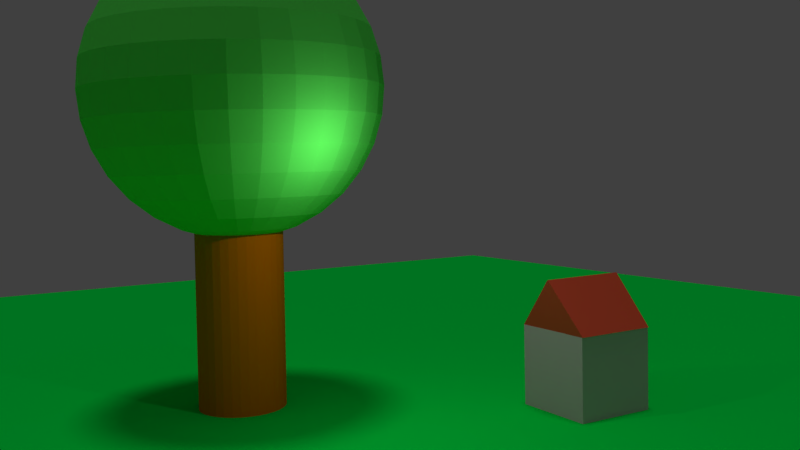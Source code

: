 # Source: blenderassignment.blend  (saved by Blender 2.78.0; exported with 4.5.12 LTS)
import bpy
from mathutils import Matrix  # noqa: F401  (used for matrix-valued properties, if any)

bpy.ops.wm.read_factory_settings(use_empty=True)
scene = bpy.context.scene
scene.name = 'Scene'

# ---- collections
col_collection_1 = bpy.data.collections.new('Collection 1'); scene.collection.children.link(col_collection_1)

# ---- materials (node trees are filled in below, after node groups)
mat_material_006 = bpy.data.materials.new('Material.006')
mat_material_006.alpha_threshold = 0.0
mat_material_006.use_transparent_shadow = False
mat_material_006.diffuse_color = (0.8, 0.09301, 0.04428, 1.0)
mat_material_006.roughness = 0.5
mat_material_005 = bpy.data.materials.new('Material.005')
mat_material_005.alpha_threshold = 0.0
mat_material_005.use_transparent_shadow = False
mat_material_005.diffuse_color = (0.8, 0.5128, 0.706, 1.0)
mat_material_005.roughness = 0.5
mat_material_003 = bpy.data.materials.new('Material.003')
mat_material_003.alpha_threshold = 0.0
mat_material_003.use_transparent_shadow = False
mat_material_003.diffuse_color = (0.11, 0.8, 0.1033, 1.0)
mat_material_003.roughness = 0.5
mat_material_001 = bpy.data.materials.new('Material.001')
mat_material_001.alpha_threshold = 0.0
mat_material_001.use_transparent_shadow = False
mat_material_001.preview_render_type = 'CUBE'
mat_material_001.diffuse_color = (0.8, 0.1764, 0.0, 1.0)
mat_material_001.roughness = 0.5
mat_material_004 = bpy.data.materials.new('Material.004')
mat_material_004.alpha_threshold = 0.0
mat_material_004.use_transparent_shadow = False
mat_material_004.diffuse_color = (0.0005509, 0.8, 0.06795, 1.0)
mat_material_004.roughness = 0.5

# ---- material node trees

# ---- world
world_world = bpy.data.worlds.new('World'); scene.world = world_world
world_world.color = (0.05088, 0.05088, 0.05088)
world_world.use_sun_shadow = False
world_world.sun_shadow_jitter_overblur = 0.0
world_world.cycles.sampling_method = 'MANUAL'

# ---- cameras
cam_camera_001 = bpy.data.cameras.new('Camera.001')
cam_camera_001.clip_end = 100.0
cam_camera_001.lens = 35.0
cam_camera_001.sensor_width = 32.0
cam_camera_001.sensor_height = 18.0
cam_camera_001.display_size = 2.0
cam_camera_001.dof.focus_distance = 0.0
cam_camera_001.dof.aperture_fstop = 128.0
cam_camera_001.dof.aperture_blades = 6

# ---- lights
light_sun = bpy.data.lights.new('Sun', 'SUN')
light_sun.transmission_factor = 0.0
light_sun.angle = 0.1993
light_sun.energy = 0.5
light_sun.shadow_buffer_clip_start = 0.5
light_sun.shadow_soft_size = 0.1
light_sun.shadow_cascade_max_distance = 1000.0
light_lamp = bpy.data.lights.new('Lamp', 'POINT')
light_lamp.transmission_factor = 0.0
light_lamp.cutoff_distance = 30.0
light_lamp.energy = 100.0
light_lamp.shadow_buffer_clip_start = 1.001
light_lamp.shadow_soft_size = 0.1
light_lamp.shadow_maximum_resolution = 0.006
light_lamp.use_absolute_resolution = True

# ---- meshes
me_cube_002 = bpy.data.meshes.new('Cube.002')
me_cube_002.from_pydata([(-0.9892, -0.894, -1.0), (-0.03265, -1.0, 0.1086), (-0.9892, 0.9755, -1.0), (-0.03265, 1.0, 0.1086), (0.9434, -0.9078, -1.0), (-0.02139, -1.0, 0.1086), (0.9434, 0.9884, -1.0), (-0.02139, 1.0, 0.1086)], [], [(0, 1, 3, 2), (2, 3, 7, 6), (6, 7, 5, 4), (4, 5, 1, 0), (2, 6, 4, 0), (7, 3, 1, 5)])
me_cube_002.materials.append(mat_material_006)
me_cube_002.use_remesh_preserve_volume = False
me_cube_002.use_remesh_preserve_attributes = False
me_cube_002.use_mirror_vertex_groups = False
me_cube_002.update()
me_cube_001 = bpy.data.meshes.new('Cube.001')
me_cube_001.from_pydata([(-1.0, -1.0, -1.0), (-1.0, -1.0, 1.0), (-1.0, 1.0, -1.0), (-1.0, 1.0, 1.0), (1.0, -1.0, -1.0), (1.0, -1.0, 1.0), (1.0, 1.0, -1.0), (1.0, 1.0, 1.0)], [], [(0, 1, 3, 2), (2, 3, 7, 6), (6, 7, 5, 4), (4, 5, 1, 0), (2, 6, 4, 0), (7, 3, 1, 5)])
me_cube_001.materials.append(mat_material_005)
me_cube_001.use_remesh_preserve_volume = False
me_cube_001.use_remesh_preserve_attributes = False
me_cube_001.use_mirror_vertex_groups = False
me_cube_001.update()
me_sphere = bpy.data.meshes.new('Sphere')
me_sphere.from_pydata([(0.03806, 0.1913, 1.093), (0.07466, 0.3753, 1.036), (0.1084, 0.5449, 0.9439), (0.1379, 0.6935, 0.8196), (0.1622, 0.8155, 0.668), (0.1802, 0.9061, 0.4952), (0.1913, 0.9619, 0.3076), (0.1951, 0.9808, 0.1125), (0.1913, 0.9619, -0.08262), (0.1802, 0.9061, -0.2702), (0.1622, 0.8155, -0.4431), (0.1379, 0.6935, -0.5946), (0.1084, 0.5449, -0.719), (0.07466, 0.3753, -0.8114), (0.03806, 0.1913, -0.8683), (0.07466, 0.1802, 1.093), (0.1464, 0.3536, 1.036), (0.2126, 0.5133, 0.9439), (0.2706, 0.6533, 0.8196), (0.3182, 0.7682, 0.668), (0.3536, 0.8536, 0.4952), (0.3753, 0.9061, 0.3076), (0.3827, 0.9239, 0.1125), (0.3753, 0.9061, -0.08262), (0.3536, 0.8536, -0.2702), (0.3182, 0.7682, -0.4431), (0.2706, 0.6533, -0.5946), (0.2126, 0.5133, -0.719), (0.1464, 0.3536, -0.8114), (0.07466, 0.1802, -0.8683), (0.1084, 0.1622, 1.093), (0.2126, 0.3182, 1.036), (0.3087, 0.4619, 0.9439), (0.3928, 0.5879, 0.8196), (0.4619, 0.6913, 0.668), (0.5133, 0.7682, 0.4952), (0.5449, 0.8155, 0.3076), (0.5556, 0.8315, 0.1125), (0.5449, 0.8155, -0.08262), (0.5133, 0.7682, -0.2702), (0.4619, 0.6913, -0.4431), (0.3928, 0.5879, -0.5946), (0.3087, 0.4619, -0.719), (0.2126, 0.3182, -0.8114), (0.1084, 0.1622, -0.8683), (0.1379, 0.1379, 1.093), (0.2706, 0.2706, 1.036), (0.3928, 0.3928, 0.9439), (0.5, 0.5, 0.8196), (0.5879, 0.5879, 0.668), (0.6533, 0.6533, 0.4952), (0.6935, 0.6935, 0.3076), (0.7071, 0.7071, 0.1125), (0.6935, 0.6935, -0.08262), (0.6533, 0.6533, -0.2702), (0.5879, 0.5879, -0.4431), (0.5, 0.5, -0.5946), (0.3928, 0.3928, -0.719), (0.2706, 0.2706, -0.8114), (0.1379, 0.1379, -0.8683), (0.1622, 0.1084, 1.093), (0.3182, 0.2126, 1.036), (0.4619, 0.3087, 0.9439), (0.5879, 0.3928, 0.8196), (0.6913, 0.4619, 0.668), (0.7682, 0.5133, 0.4952), (0.8155, 0.5449, 0.3076), (0.8315, 0.5556, 0.1125), (0.8155, 0.5449, -0.08262), (0.7682, 0.5133, -0.2702), (0.6913, 0.4619, -0.4431), (0.5879, 0.3928, -0.5946), (0.4619, 0.3087, -0.719), (0.3182, 0.2126, -0.8114), (0.1622, 0.1084, -0.8683), (0.0, -3.258e-07, -0.8875), (0.1802, 0.07466, 1.093), (0.3536, 0.1464, 1.036), (0.5133, 0.2126, 0.9439), (0.6533, 0.2706, 0.8196), (0.7682, 0.3182, 0.668), (0.8536, 0.3536, 0.4952), (0.9061, 0.3753, 0.3076), (0.9239, 0.3827, 0.1125), (0.9061, 0.3753, -0.08262), (0.8536, 0.3536, -0.2702), (0.7682, 0.3182, -0.4431), (0.6533, 0.2706, -0.5946), (0.5133, 0.2126, -0.719), (0.3536, 0.1464, -0.8114), (0.1802, 0.07466, -0.8683), (0.1913, 0.03806, 1.093), (0.3753, 0.07466, 1.036), (0.5449, 0.1084, 0.9439), (0.6935, 0.1379, 0.8196), (0.8155, 0.1622, 0.668), (0.9061, 0.1802, 0.4952), (0.9619, 0.1913, 0.3076), (0.9808, 0.1951, 0.1125), (0.9619, 0.1913, -0.08262), (0.9061, 0.1802, -0.2702), (0.8155, 0.1622, -0.4431), (0.6935, 0.1379, -0.5946), (0.5449, 0.1084, -0.719), (0.3753, 0.07466, -0.8114), (0.1913, 0.03806, -0.8683), (0.1951, -3.266e-07, 1.093), (0.3827, -3.192e-07, 1.036), (0.5556, -3.117e-07, 0.9439), (0.7071, -3.192e-07, 0.8196), (0.8315, -3.341e-07, 0.668), (0.9239, -2.745e-07, 0.4952), (0.9808, -3.937e-07, 0.3076), (1.0, -3.788e-07, 0.1125), (0.9808, -3.937e-07, -0.08262), (0.9239, -2.298e-07, -0.2702), (0.8315, -3.341e-07, -0.4431), (0.7071, -3.192e-07, -0.5946), (0.5556, -3.415e-07, -0.719), (0.3827, -3.043e-07, -0.8114), (0.1951, -3.08e-07, -0.8683), (0.1913, -0.03806, 1.093), (0.3753, -0.07466, 1.036), (0.5449, -0.1084, 0.9439), (0.6935, -0.138, 0.8196), (0.8155, -0.1622, 0.668), (0.9061, -0.1802, 0.4952), (0.9619, -0.1913, 0.3076), (0.9808, -0.1951, 0.1125), (0.9619, -0.1913, -0.08262), (0.9061, -0.1802, -0.2702), (0.8155, -0.1622, -0.4431), (0.6935, -0.138, -0.5946), (0.5449, -0.1084, -0.719), (0.3753, -0.07466, -0.8114), (0.1913, -0.03806, -0.8683), (0.1802, -0.07466, 1.093), (0.3536, -0.1464, 1.036), (0.5133, -0.2126, 0.9439), (0.6533, -0.2706, 0.8196), (0.7682, -0.3182, 0.668), (0.8536, -0.3536, 0.4952), (0.9061, -0.3753, 0.3076), (0.9239, -0.3827, 0.1125), (0.9061, -0.3753, -0.08262), (0.8536, -0.3536, -0.2702), (0.7682, -0.3182, -0.4431), (0.6533, -0.2706, -0.5946), (0.5133, -0.2126, -0.719), (0.3536, -0.1464, -0.8114), (0.1802, -0.07466, -0.8683), (0.1622, -0.1084, 1.093), (0.3182, -0.2126, 1.036), (0.4619, -0.3087, 0.9439), (0.5879, -0.3928, 0.8196), (0.6913, -0.4619, 0.668), (0.7682, -0.5133, 0.4952), (0.8155, -0.5449, 0.3076), (0.8315, -0.5556, 0.1125), (0.8155, -0.5449, -0.08262), (0.7682, -0.5133, -0.2702), (0.6913, -0.4619, -0.4431), (0.5879, -0.3928, -0.5946), (0.4619, -0.3087, -0.719), (0.3182, -0.2126, -0.8114), (0.1622, -0.1084, -0.8683), (0.1379, -0.138, 1.093), (0.2706, -0.2706, 1.036), (0.3928, -0.3928, 0.9439), (0.5, -0.5, 0.8196), (0.5879, -0.5879, 0.668), (0.6533, -0.6533, 0.4952), (0.6935, -0.6935, 0.3076), (0.7071, -0.7071, 0.1125), (0.6935, -0.6935, -0.08262), (0.6533, -0.6533, -0.2702), (0.5879, -0.5879, -0.4431), (0.5, -0.5, -0.5946), (0.3928, -0.3928, -0.719), (0.2706, -0.2706, -0.8114), (0.1379, -0.138, -0.8683), (0.1084, -0.1622, 1.093), (0.2126, -0.3182, 1.036), (0.3087, -0.4619, 0.9439), (0.3928, -0.5879, 0.8196), (0.4619, -0.6913, 0.668), (0.5133, -0.7682, 0.4952), (0.5449, -0.8155, 0.3076), (0.5556, -0.8315, 0.1125), (0.5449, -0.8155, -0.08262), (0.5133, -0.7682, -0.2702), (0.4619, -0.6913, -0.4431), (0.3928, -0.5879, -0.5946), (0.3087, -0.4619, -0.719), (0.2126, -0.3182, -0.8114), (0.1084, -0.1622, -0.8683), (0.07466, -0.1802, 1.093), (0.1423, -0.3328, 1.036), (0.2126, -0.5133, 0.9439), (0.2706, -0.6533, 0.8196), (0.3182, -0.7682, 0.668), (0.3536, -0.8536, 0.4952), (0.3753, -0.9061, 0.3076), (0.3827, -0.9239, 0.1125), (0.3753, -0.9061, -0.08262), (0.3536, -0.8536, -0.2702), (0.3182, -0.7682, -0.4431), (0.2706, -0.6533, -0.5946), (0.2126, -0.5133, -0.719), (0.1464, -0.3536, -0.8114), (0.07466, -0.1802, -0.8683), (0.03806, -0.1913, 1.093), (0.07466, -0.3753, 1.036), (0.1084, -0.5449, 0.9439), (0.1379, -0.6935, 0.8196), (0.1622, -0.8155, 0.668), (0.1802, -0.9061, 0.4952), (0.1913, -0.9619, 0.3076), (0.1951, -0.9808, 0.1125), (0.1913, -0.9619, -0.08262), (0.1802, -0.9061, -0.2702), (0.1622, -0.8155, -0.4431), (0.1379, -0.6935, -0.5946), (0.1084, -0.5449, -0.719), (0.07466, -0.3753, -0.8114), (0.03806, -0.1913, -0.8683), (-7.212e-09, -0.1951, 1.093), (4.122e-08, -0.3827, 1.036), (2.632e-08, -0.5556, 0.9439), (-2.584e-08, -0.7071, 0.8196), (-8.544e-08, -0.8315, 0.668), (6.357e-08, -0.9239, 0.4952), (-8.544e-08, -0.9808, 0.3076), (-1.003e-07, -1.0, 0.1125), (-8.544e-08, -0.9808, -0.08262), (6.357e-08, -0.9239, -0.2702), (-8.544e-08, -0.8315, -0.4431), (-2.584e-08, -0.7071, -0.5946), (-1.094e-08, -0.5556, -0.719), (3.964e-09, -0.3827, -0.8114), (3.964e-09, -0.1951, -0.8683), (-0.03806, -0.1913, 1.093), (-0.07466, -0.3753, 1.036), (-0.1084, -0.5449, 0.9439), (-0.1379, -0.6935, 0.8196), (-0.1622, -0.8155, 0.668), (-0.1802, -0.9061, 0.4952), (-0.1913, -0.9619, 0.3076), (-0.1951, -0.9808, 0.1125), (-0.1913, -0.9619, -0.08262), (-0.1802, -0.9061, -0.2702), (-0.1622, -0.8155, -0.4431), (-0.1379, -0.6935, -0.5946), (-0.1084, -0.5449, -0.719), (-0.07466, -0.3753, -0.8114), (-0.03806, -0.1913, -0.8683), (-0.07466, -0.1802, 1.093), (-0.1464, -0.3536, 1.036), (-0.2126, -0.5133, 0.9439), (-0.2706, -0.6533, 0.8196), (-0.3182, -0.7682, 0.668), (-0.3536, -0.8536, 0.4952), (-0.3753, -0.9061, 0.3076), (-0.3827, -0.9239, 0.1125), (-0.3753, -0.9061, -0.08262), (-0.3536, -0.8536, -0.2702), (-0.3182, -0.7682, -0.4431), (-0.2706, -0.6533, -0.5946), (-0.2126, -0.5133, -0.719), (-0.1464, -0.3536, -0.8114), (-0.07466, -0.1802, -0.8683), (-1.81e-07, -5.968e-07, 1.112), (-0.1084, -0.1622, 1.093), (-0.2126, -0.3182, 1.036), (-0.3087, -0.4619, 0.9439), (-0.3928, -0.5879, 0.8196), (-0.4619, -0.6913, 0.668), (-0.5133, -0.7682, 0.4952), (-0.5449, -0.8155, 0.3076), (-0.5556, -0.8315, 0.1125), (-0.5449, -0.8155, -0.08262), (-0.5133, -0.7682, -0.2702), (-0.4619, -0.6913, -0.4431), (-0.3928, -0.5879, -0.5946), (-0.3087, -0.4619, -0.719), (-0.2126, -0.3182, -0.8114), (-0.1084, -0.1622, -0.8683), (-0.1379, -0.138, 1.093), (-0.2706, -0.2706, 1.036), (-0.3928, -0.3928, 0.9439), (-0.5, -0.5, 0.8196), (-0.5879, -0.5879, 0.668), (-0.6533, -0.6533, 0.4952), (-0.6935, -0.6935, 0.3076), (-0.7071, -0.7071, 0.1125), (-0.6935, -0.6935, -0.08262), (-0.6533, -0.6533, -0.2702), (-0.5879, -0.5879, -0.4431), (-0.5, -0.5, -0.5946), (-0.3928, -0.3928, -0.719), (-0.2706, -0.2706, -0.8114), (-0.1379, -0.1379, -0.8683), (-0.1622, -0.1084, 1.093), (-0.3182, -0.2126, 1.036), (-0.4619, -0.3087, 0.9439), (-0.5879, -0.3928, 0.8196), (-0.6913, -0.4619, 0.668), (-0.7682, -0.5133, 0.4952), (-0.8155, -0.5449, 0.3076), (-0.8315, -0.5556, 0.1125), (-0.8155, -0.5449, -0.08262), (-0.7682, -0.5133, -0.2702), (-0.6913, -0.4619, -0.4431), (-0.5879, -0.3928, -0.5946), (-0.4619, -0.3087, -0.719), (-0.3182, -0.2126, -0.8114), (-0.1622, -0.1084, -0.8683), (-0.1802, -0.07466, 1.093), (-0.3536, -0.1464, 1.036), (-0.5133, -0.2126, 0.9439), (-0.6533, -0.2706, 0.8196), (-0.7682, -0.3182, 0.668), (-0.8536, -0.3536, 0.4952), (-0.9061, -0.3753, 0.3076), (-0.9239, -0.3827, 0.1125), (-0.9061, -0.3753, -0.08262), (-0.8536, -0.3536, -0.2702), (-0.7682, -0.3182, -0.4431), (-0.6533, -0.2706, -0.5946), (-0.5133, -0.2126, -0.719), (-0.3536, -0.1464, -0.8114), (-0.1802, -0.07466, -0.8683), (-0.1913, -0.03806, 1.093), (-0.3753, -0.07466, 1.036), (-0.5449, -0.1084, 0.9439), (-0.6935, -0.1379, 0.8196), (-0.8155, -0.1622, 0.668), (-0.9061, -0.1802, 0.4952), (-0.9619, -0.1913, 0.3076), (-0.9808, -0.1951, 0.1125), (-0.9619, -0.1913, -0.08262), (-0.9061, -0.1802, -0.2702), (-0.8155, -0.1622, -0.4431), (-0.6935, -0.1379, -0.5946), (-0.5449, -0.1084, -0.719), (-0.3753, -0.07466, -0.8114), (-0.1913, -0.03806, -0.8683), (-0.1951, -3.117e-07, 1.093), (-0.3827, -2.819e-07, 1.036), (-0.5556, -2.819e-07, 0.9439), (-0.7071, -1.851e-07, 0.8196), (-0.8315, -1.404e-07, 0.668), (-0.9239, -3.192e-07, 0.4952), (-0.9808, -9.567e-08, 0.3076), (-1.0, -1.404e-07, 0.1125), (-0.9808, -9.567e-08, -0.08262), (-0.9239, -3.192e-07, -0.2702), (-0.8315, -1.404e-07, -0.4431), (-0.7071, -1.851e-07, -0.5946), (-0.5556, -2.596e-07, -0.719), (-0.3827, -2.521e-07, -0.8114), (-0.1951, -3.155e-07, -0.8683), (-0.1913, 0.03806, 1.093), (-0.3753, 0.07466, 1.036), (-0.5449, 0.1084, 0.9439), (-0.6935, 0.1379, 0.8196), (-0.8155, 0.1622, 0.668), (-0.9061, 0.1802, 0.4952), (-0.9619, 0.1913, 0.3076), (-0.9808, 0.1951, 0.1125), (-0.9619, 0.1913, -0.08262), (-0.9061, 0.1802, -0.2702), (-0.8155, 0.1622, -0.4431), (-0.6935, 0.1379, -0.5946), (-0.5449, 0.1084, -0.719), (-0.3753, 0.07466, -0.8114), (-0.1913, 0.03806, -0.8683), (-0.1802, 0.07466, 1.093), (-0.3536, 0.1464, 1.036), (-0.5133, 0.2126, 0.9439), (-0.6533, 0.2706, 0.8196), (-0.7682, 0.3182, 0.668), (-0.8536, 0.3536, 0.4952), (-0.9061, 0.3753, 0.3076), (-0.9239, 0.3827, 0.1125), (-0.9061, 0.3753, -0.08262), (-0.8536, 0.3536, -0.2702), (-0.7682, 0.3182, -0.4431), (-0.6533, 0.2706, -0.5946), (-0.5133, 0.2126, -0.719), (-0.3536, 0.1464, -0.8114), (-0.1802, 0.07466, -0.8683), (-0.1622, 0.1084, 1.093), (-0.3182, 0.2126, 1.036), (-0.4619, 0.3087, 0.9439), (-0.5879, 0.3928, 0.8196), (-0.6913, 0.4619, 0.668), (-0.7682, 0.5133, 0.4952), (-0.8155, 0.5449, 0.3076), (-0.8315, 0.5556, 0.1125), (-0.8155, 0.5449, -0.08262), (-0.7682, 0.5133, -0.2702), (-0.6913, 0.4619, -0.4431), (-0.5879, 0.3928, -0.5946), (-0.4619, 0.3087, -0.719), (-0.3182, 0.2126, -0.8114), (-0.1622, 0.1084, -0.8683), (-0.1379, 0.1379, 1.093), (-0.2706, 0.2706, 1.036), (-0.3928, 0.3928, 0.9439), (-0.5, 0.5, 0.8196), (-0.5879, 0.5879, 0.668), (-0.6533, 0.6533, 0.4952), (-0.6935, 0.6935, 0.3076), (-0.7071, 0.7071, 0.1125), (-0.6935, 0.6935, -0.08262), (-0.6533, 0.6533, -0.2702), (-0.5879, 0.5879, -0.4431), (-0.5, 0.5, -0.5946), (-0.3928, 0.3928, -0.719), (-0.2706, 0.2706, -0.8114), (-0.1379, 0.1379, -0.8683), (-0.1084, 0.1622, 1.093), (-0.2126, 0.3182, 1.036), (-0.3087, 0.4619, 0.9439), (-0.3928, 0.5879, 0.8196), (-0.4619, 0.6913, 0.668), (-0.5133, 0.7682, 0.4952), (-0.5449, 0.8155, 0.3076), (-0.5556, 0.8315, 0.1125), (-0.5449, 0.8155, -0.08262), (-0.5133, 0.7682, -0.2702), (-0.4619, 0.6913, -0.4431), (-0.3928, 0.5879, -0.5946), (-0.3087, 0.4619, -0.719), (-0.2126, 0.3182, -0.8114), (-0.1084, 0.1622, -0.8683), (-0.07466, 0.1802, 1.093), (-0.1464, 0.3536, 1.036), (-0.2126, 0.5133, 0.9439), (-0.2706, 0.6533, 0.8196), (-0.3182, 0.7682, 0.668), (-0.3536, 0.8536, 0.4952), (-0.3753, 0.9061, 0.3076), (-0.3827, 0.9239, 0.1125), (-0.3753, 0.9061, -0.08262), (-0.3536, 0.8536, -0.2702), (-0.3182, 0.7682, -0.4431), (-0.2706, 0.6533, -0.5946), (-0.2126, 0.5133, -0.719), (-0.1464, 0.3536, -0.8114), (-0.07466, 0.1802, -0.8683), (-0.03806, 0.1913, 1.093), (-0.07466, 0.3753, 1.036), (-0.1084, 0.5449, 0.9439), (-0.1379, 0.6935, 0.8196), (-0.1622, 0.8155, 0.668), (-0.1802, 0.9061, 0.4952), (-0.1913, 0.9619, 0.3076), (-0.1951, 0.9808, 0.1125), (-0.1913, 0.9619, -0.08262), (-0.1802, 0.9061, -0.2702), (-0.1622, 0.8155, -0.4431), (-0.1379, 0.6935, -0.5946), (-0.1084, 0.5449, -0.719), (-0.07466, 0.3753, -0.8114), (-0.03806, 0.1913, -0.8683), (3.749e-08, 0.1951, 1.093), (7.847e-08, 0.3827, 1.036), (1.083e-07, 0.5556, 0.9439), (1.53e-07, 0.7071, 0.8196), (2.722e-07, 0.8315, 0.668), (6.357e-08, 0.9239, 0.4952), (2.573e-07, 0.9808, 0.3076), (2.722e-07, 1.0, 0.1125), (2.573e-07, 0.9808, -0.08262), (6.357e-08, 0.9239, -0.2702), (2.722e-07, 0.8315, -0.4431), (1.53e-07, 0.7071, -0.5946), (1.232e-07, 0.5556, -0.719), (7.847e-08, 0.3827, -0.8114), (1.514e-08, 0.1951, -0.8683)], [], [(474, 473, 6, 7), (467, 271, 0), (75, 481, 14), (475, 474, 7, 8), (468, 467, 0, 1), (476, 475, 8, 9), (469, 468, 1, 2), (477, 476, 9, 10), (470, 469, 2, 3), (478, 477, 10, 11), (471, 470, 3, 4), (479, 478, 11, 12), (472, 471, 4, 5), (480, 479, 12, 13), (473, 472, 5, 6), (481, 480, 13, 14), (6, 5, 20, 21), (14, 13, 28, 29), (7, 6, 21, 22), (0, 271, 15), (75, 14, 29), (8, 7, 22, 23), (1, 0, 15, 16), (9, 8, 23, 24), (2, 1, 16, 17), (10, 9, 24, 25), (3, 2, 17, 18), (11, 10, 25, 26), (4, 3, 18, 19), (12, 11, 26, 27), (5, 4, 19, 20), (13, 12, 27, 28), (25, 24, 39, 40), (18, 17, 32, 33), (26, 25, 40, 41), (19, 18, 33, 34), (27, 26, 41, 42), (20, 19, 34, 35), (28, 27, 42, 43), (21, 20, 35, 36), (29, 28, 43, 44), (22, 21, 36, 37), (15, 271, 30), (75, 29, 44), (23, 22, 37, 38), (16, 15, 30, 31), (24, 23, 38, 39), (17, 16, 31, 32), (44, 43, 58, 59), (37, 36, 51, 52), (30, 271, 45), (75, 44, 59), (38, 37, 52, 53), (31, 30, 45, 46), (39, 38, 53, 54), (32, 31, 46, 47), (40, 39, 54, 55), (33, 32, 47, 48), (41, 40, 55, 56), (34, 33, 48, 49), (42, 41, 56, 57), (35, 34, 49, 50), (43, 42, 57, 58), (36, 35, 50, 51), (48, 47, 62, 63), (56, 55, 70, 71), (49, 48, 63, 64), (57, 56, 71, 72), (50, 49, 64, 65), (58, 57, 72, 73), (51, 50, 65, 66), (59, 58, 73, 74), (52, 51, 66, 67), (45, 271, 60), (75, 59, 74), (53, 52, 67, 68), (46, 45, 60, 61), (54, 53, 68, 69), (47, 46, 61, 62), (55, 54, 69, 70), (67, 66, 82, 83), (60, 271, 76), (75, 74, 90), (68, 67, 83, 84), (61, 60, 76, 77), (69, 68, 84, 85), (62, 61, 77, 78), (70, 69, 85, 86), (63, 62, 78, 79), (71, 70, 86, 87), (64, 63, 79, 80), (72, 71, 87, 88), (65, 64, 80, 81), (73, 72, 88, 89), (66, 65, 81, 82), (74, 73, 89, 90), (87, 86, 101, 102), (80, 79, 94, 95), (88, 87, 102, 103), (81, 80, 95, 96), (89, 88, 103, 104), (82, 81, 96, 97), (90, 89, 104, 105), (83, 82, 97, 98), (76, 271, 91), (75, 90, 105), (84, 83, 98, 99), (77, 76, 91, 92), (85, 84, 99, 100), (78, 77, 92, 93), (86, 85, 100, 101), (79, 78, 93, 94), (75, 105, 120), (99, 98, 113, 114), (92, 91, 106, 107), (100, 99, 114, 115), (93, 92, 107, 108), (101, 100, 115, 116), (94, 93, 108, 109), (102, 101, 116, 117), (95, 94, 109, 110), (103, 102, 117, 118), (96, 95, 110, 111), (104, 103, 118, 119), (97, 96, 111, 112), (105, 104, 119, 120), (98, 97, 112, 113), (91, 271, 106), (118, 117, 132, 133), (111, 110, 125, 126), (119, 118, 133, 134), (112, 111, 126, 127), (120, 119, 134, 135), (113, 112, 127, 128), (106, 271, 121), (75, 120, 135), (114, 113, 128, 129), (107, 106, 121, 122), (115, 114, 129, 130), (108, 107, 122, 123), (116, 115, 130, 131), (109, 108, 123, 124), (117, 116, 131, 132), (110, 109, 124, 125), (122, 121, 136, 137), (130, 129, 144, 145), (123, 122, 137, 138), (131, 130, 145, 146), (124, 123, 138, 139), (132, 131, 146, 147), (125, 124, 139, 140), (133, 132, 147, 148), (126, 125, 140, 141), (134, 133, 148, 149), (127, 126, 141, 142), (135, 134, 149, 150), (128, 127, 142, 143), (121, 271, 136), (75, 135, 150), (129, 128, 143, 144), (141, 140, 155, 156), (149, 148, 163, 164), (142, 141, 156, 157), (150, 149, 164, 165), (143, 142, 157, 158), (136, 271, 151), (75, 150, 165), (144, 143, 158, 159), (137, 136, 151, 152), (145, 144, 159, 160), (138, 137, 152, 153), (146, 145, 160, 161), (139, 138, 153, 154), (147, 146, 161, 162), (140, 139, 154, 155), (148, 147, 162, 163), (160, 159, 174, 175), (153, 152, 167, 168), (161, 160, 175, 176), (154, 153, 168, 169), (162, 161, 176, 177), (155, 154, 169, 170), (163, 162, 177, 178), (156, 155, 170, 171), (164, 163, 178, 179), (157, 156, 171, 172), (165, 164, 179, 180), (158, 157, 172, 173), (151, 271, 166), (75, 165, 180), (159, 158, 173, 174), (152, 151, 166, 167), (179, 178, 193, 194), (172, 171, 186, 187), (180, 179, 194, 195), (173, 172, 187, 188), (166, 271, 181), (75, 180, 195), (174, 173, 188, 189), (167, 166, 181, 182), (175, 174, 189, 190), (168, 167, 182, 183), (176, 175, 190, 191), (169, 168, 183, 184), (177, 176, 191, 192), (170, 169, 184, 185), (178, 177, 192, 193), (171, 170, 185, 186), (183, 182, 197, 198), (191, 190, 205, 206), (184, 183, 198, 199), (192, 191, 206, 207), (185, 184, 199, 200), (193, 192, 207, 208), (186, 185, 200, 201), (194, 193, 208, 209), (187, 186, 201, 202), (195, 194, 209, 210), (188, 187, 202, 203), (181, 271, 196), (75, 195, 210), (189, 188, 203, 204), (182, 181, 196, 197), (190, 189, 204, 205), (202, 201, 216, 217), (210, 209, 224, 225), (203, 202, 217, 218), (196, 271, 211), (75, 210, 225), (204, 203, 218, 219), (197, 196, 211, 212), (205, 204, 219, 220), (198, 197, 212, 213), (206, 205, 220, 221), (199, 198, 213, 214), (207, 206, 221, 222), (200, 199, 214, 215), (208, 207, 222, 223), (201, 200, 215, 216), (209, 208, 223, 224), (221, 220, 235, 236), (214, 213, 228, 229), (222, 221, 236, 237), (215, 214, 229, 230), (223, 222, 237, 238), (216, 215, 230, 231), (224, 223, 238, 239), (217, 216, 231, 232), (225, 224, 239, 240), (218, 217, 232, 233), (211, 271, 226), (75, 225, 240), (219, 218, 233, 234), (212, 211, 226, 227), (220, 219, 234, 235), (213, 212, 227, 228), (240, 239, 254, 255), (233, 232, 247, 248), (226, 271, 241), (75, 240, 255), (234, 233, 248, 249), (227, 226, 241, 242), (235, 234, 249, 250), (228, 227, 242, 243), (236, 235, 250, 251), (229, 228, 243, 244), (237, 236, 251, 252), (230, 229, 244, 245), (238, 237, 252, 253), (231, 230, 245, 246), (239, 238, 253, 254), (232, 231, 246, 247), (252, 251, 266, 267), (245, 244, 259, 260), (253, 252, 267, 268), (246, 245, 260, 261), (254, 253, 268, 269), (247, 246, 261, 262), (255, 254, 269, 270), (248, 247, 262, 263), (241, 271, 256), (75, 255, 270), (249, 248, 263, 264), (242, 241, 256, 257), (250, 249, 264, 265), (243, 242, 257, 258), (251, 250, 265, 266), (244, 243, 258, 259), (256, 271, 272), (75, 270, 286), (264, 263, 279, 280), (257, 256, 272, 273), (265, 264, 280, 281), (258, 257, 273, 274), (266, 265, 281, 282), (259, 258, 274, 275), (267, 266, 282, 283), (260, 259, 275, 276), (268, 267, 283, 284), (261, 260, 276, 277), (269, 268, 284, 285), (262, 261, 277, 278), (270, 269, 285, 286), (263, 262, 278, 279), (276, 275, 290, 291), (284, 283, 298, 299), (277, 276, 291, 292), (285, 284, 299, 300), (278, 277, 292, 293), (286, 285, 300, 301), (279, 278, 293, 294), (272, 271, 287), (75, 286, 301), (280, 279, 294, 295), (273, 272, 287, 288), (281, 280, 295, 296), (274, 273, 288, 289), (282, 281, 296, 297), (275, 274, 289, 290), (283, 282, 297, 298), (295, 294, 309, 310), (288, 287, 302, 303), (296, 295, 310, 311), (289, 288, 303, 304), (297, 296, 311, 312), (290, 289, 304, 305), (298, 297, 312, 313), (291, 290, 305, 306), (299, 298, 313, 314), (292, 291, 306, 307), (300, 299, 314, 315), (293, 292, 307, 308), (301, 300, 315, 316), (294, 293, 308, 309), (287, 271, 302), (75, 301, 316), (314, 313, 328, 329), (307, 306, 321, 322), (315, 314, 329, 330), (308, 307, 322, 323), (316, 315, 330, 331), (309, 308, 323, 324), (302, 271, 317), (75, 316, 331), (310, 309, 324, 325), (303, 302, 317, 318), (311, 310, 325, 326), (304, 303, 318, 319), (312, 311, 326, 327), (305, 304, 319, 320), (313, 312, 327, 328), (306, 305, 320, 321), (318, 317, 332, 333), (326, 325, 340, 341), (319, 318, 333, 334), (327, 326, 341, 342), (320, 319, 334, 335), (328, 327, 342, 343), (321, 320, 335, 336), (329, 328, 343, 344), (322, 321, 336, 337), (330, 329, 344, 345), (323, 322, 337, 338), (331, 330, 345, 346), (324, 323, 338, 339), (317, 271, 332), (75, 331, 346), (325, 324, 339, 340), (337, 336, 351, 352), (345, 344, 359, 360), (338, 337, 352, 353), (346, 345, 360, 361), (339, 338, 353, 354), (332, 271, 347), (75, 346, 361), (340, 339, 354, 355), (333, 332, 347, 348), (341, 340, 355, 356), (334, 333, 348, 349), (342, 341, 356, 357), (335, 334, 349, 350), (343, 342, 357, 358), (336, 335, 350, 351), (344, 343, 358, 359), (356, 355, 370, 371), (349, 348, 363, 364), (357, 356, 371, 372), (350, 349, 364, 365), (358, 357, 372, 373), (351, 350, 365, 366), (359, 358, 373, 374), (352, 351, 366, 367), (360, 359, 374, 375), (353, 352, 367, 368), (361, 360, 375, 376), (354, 353, 368, 369), (347, 271, 362), (75, 361, 376), (355, 354, 369, 370), (348, 347, 362, 363), (375, 374, 389, 390), (368, 367, 382, 383), (376, 375, 390, 391), (369, 368, 383, 384), (362, 271, 377), (75, 376, 391), (370, 369, 384, 385), (363, 362, 377, 378), (371, 370, 385, 386), (364, 363, 378, 379), (372, 371, 386, 387), (365, 364, 379, 380), (373, 372, 387, 388), (366, 365, 380, 381), (374, 373, 388, 389), (367, 366, 381, 382), (387, 386, 401, 402), (380, 379, 394, 395), (388, 387, 402, 403), (381, 380, 395, 396), (389, 388, 403, 404), (382, 381, 396, 397), (390, 389, 404, 405), (383, 382, 397, 398), (391, 390, 405, 406), (384, 383, 398, 399), (377, 271, 392), (75, 391, 406), (385, 384, 399, 400), (378, 377, 392, 393), (386, 385, 400, 401), (379, 378, 393, 394), (406, 405, 420, 421), (399, 398, 413, 414), (392, 271, 407), (75, 406, 421), (400, 399, 414, 415), (393, 392, 407, 408), (401, 400, 415, 416), (394, 393, 408, 409), (402, 401, 416, 417), (395, 394, 409, 410), (403, 402, 417, 418), (396, 395, 410, 411), (404, 403, 418, 419), (397, 396, 411, 412), (405, 404, 419, 420), (398, 397, 412, 413), (410, 409, 424, 425), (418, 417, 432, 433), (411, 410, 425, 426), (419, 418, 433, 434), (412, 411, 426, 427), (420, 419, 434, 435), (413, 412, 427, 428), (421, 420, 435, 436), (414, 413, 428, 429), (407, 271, 422), (75, 421, 436), (415, 414, 429, 430), (408, 407, 422, 423), (416, 415, 430, 431), (409, 408, 423, 424), (417, 416, 431, 432), (429, 428, 443, 444), (422, 271, 437), (75, 436, 451), (430, 429, 444, 445), (423, 422, 437, 438), (431, 430, 445, 446), (424, 423, 438, 439), (432, 431, 446, 447), (425, 424, 439, 440), (433, 432, 447, 448), (426, 425, 440, 441), (434, 433, 448, 449), (427, 426, 441, 442), (435, 434, 449, 450), (428, 427, 442, 443), (436, 435, 450, 451), (448, 447, 462, 463), (441, 440, 455, 456), (449, 448, 463, 464), (442, 441, 456, 457), (450, 449, 464, 465), (443, 442, 457, 458), (451, 450, 465, 466), (444, 443, 458, 459), (437, 271, 452), (75, 451, 466), (445, 444, 459, 460), (438, 437, 452, 453), (446, 445, 460, 461), (439, 438, 453, 454), (447, 446, 461, 462), (440, 439, 454, 455), (452, 271, 467), (75, 466, 481), (460, 459, 474, 475), (453, 452, 467, 468), (461, 460, 475, 476), (454, 453, 468, 469), (462, 461, 476, 477), (455, 454, 469, 470), (463, 462, 477, 478), (456, 455, 470, 471), (464, 463, 478, 479), (457, 456, 471, 472), (465, 464, 479, 480), (458, 457, 472, 473), (466, 465, 480, 481), (459, 458, 473, 474)])
me_sphere.materials.append(mat_material_003)
me_sphere.use_remesh_preserve_volume = False
me_sphere.use_remesh_preserve_attributes = False
me_sphere.use_mirror_vertex_groups = False
me_sphere.update()
me_cylinder = bpy.data.meshes.new('Cylinder')
me_cylinder.from_pydata([(0.0, 1.051, -1.0), (0.001013, 1.149, 5.712), (0.1951, 1.031, -1.0), (0.1961, 1.13, 5.712), (0.3827, 0.9744, -1.0), (0.3837, 1.073, 5.712), (0.5556, 0.882, -1.0), (0.5566, 0.9803, 5.712), (0.7071, 0.7576, -1.0), (0.7081, 0.856, 5.712), (0.8315, 0.6061, -1.0), (0.8325, 0.7044, 5.712), (0.9239, 0.4332, -1.0), (0.9249, 0.5315, 5.712), (0.9808, 0.2456, -1.0), (0.9818, 0.3439, 5.712), (1.0, 0.05054, -1.0), (1.001, 0.1489, 5.712), (0.9808, -0.1446, -1.0), (0.9818, -0.04623, 5.712), (0.9239, -0.3321, -1.0), (0.9249, -0.2338, 5.712), (0.8315, -0.505, -1.0), (0.8325, -0.4067, 5.712), (0.7071, -0.6566, -1.0), (0.7081, -0.5583, 5.712), (0.5556, -0.7809, -1.0), (0.5566, -0.6826, 5.712), (0.3827, -0.8733, -1.0), (0.3837, -0.775, 5.712), (0.1951, -0.9302, -1.0), (0.1961, -0.8319, 5.712), (-3.258e-07, -0.9495, -1.0), (0.001013, -0.8511, 5.712), (-0.1951, -0.9302, -1.0), (-0.1941, -0.8319, 5.712), (-0.3827, -0.8733, -1.0), (-0.3817, -0.775, 5.712), (-0.5556, -0.7809, -1.0), (-0.5546, -0.6826, 5.712), (-0.7071, -0.6566, -1.0), (-0.7061, -0.5583, 5.712), (-0.8315, -0.505, -1.0), (-0.8305, -0.4067, 5.712), (-0.9239, -0.3321, -1.0), (-0.9229, -0.2338, 5.712), (-0.9808, -0.1446, -1.0), (-0.9798, -0.04623, 5.712), (-1.0, 0.05054, -1.0), (-0.999, 0.1489, 5.712), (-0.9808, 0.2456, -1.0), (-0.9798, 0.3439, 5.712), (-0.9239, 0.4332, -1.0), (-0.9229, 0.5315, 5.712), (-0.8315, 0.6061, -1.0), (-0.8305, 0.7044, 5.712), (-0.7071, 0.7576, -1.0), (-0.7061, 0.856, 5.712), (-0.5556, 0.882, -1.0), (-0.5546, 0.9803, 5.712), (-0.3827, 0.9744, -1.0), (-0.3817, 1.073, 5.712), (-0.1951, 1.031, -1.0), (-0.1941, 1.13, 5.712)], [], [(0, 1, 3, 2), (2, 3, 5, 4), (4, 5, 7, 6), (6, 7, 9, 8), (8, 9, 11, 10), (10, 11, 13, 12), (12, 13, 15, 14), (14, 15, 17, 16), (16, 17, 19, 18), (18, 19, 21, 20), (20, 21, 23, 22), (22, 23, 25, 24), (24, 25, 27, 26), (26, 27, 29, 28), (28, 29, 31, 30), (30, 31, 33, 32), (32, 33, 35, 34), (34, 35, 37, 36), (36, 37, 39, 38), (38, 39, 41, 40), (40, 41, 43, 42), (42, 43, 45, 44), (44, 45, 47, 46), (46, 47, 49, 48), (48, 49, 51, 50), (50, 51, 53, 52), (52, 53, 55, 54), (54, 55, 57, 56), (56, 57, 59, 58), (58, 59, 61, 60), (3, 1, 63, 61, 59, 57, 55, 53, 51, 49, 47, 45, 43, 41, 39, 37, 35, 33, 31, 29, 27, 25, 23, 21, 19, 17, 15, 13, 11, 9, 7, 5), (60, 61, 63, 62), (62, 63, 1, 0), (0, 2, 4, 6, 8, 10, 12, 14, 16, 18, 20, 22, 24, 26, 28, 30, 32, 34, 36, 38, 40, 42, 44, 46, 48, 50, 52, 54, 56, 58, 60, 62)])
me_cylinder.materials.append(mat_material_001)
me_cylinder.use_remesh_preserve_volume = False
me_cylinder.use_remesh_preserve_attributes = False
me_cylinder.use_mirror_vertex_groups = False
me_cylinder.update()
me_plane = bpy.data.meshes.new('Plane')
me_plane.from_pydata([(-8.012, -7.906, 0.04619), (7.889, -7.835, 0.0), (-8.129, 7.871, 0.0), (7.967, 8.068, 0.0)], [], [(0, 1, 3, 2)])
me_plane.materials.append(mat_material_004)
me_plane.use_remesh_preserve_volume = False
me_plane.use_remesh_preserve_attributes = False
me_plane.use_mirror_vertex_groups = False
me_plane.update()

# ---- objects
ob_sun = bpy.data.objects.new('Sun', light_sun)
ob_camera_001 = bpy.data.objects.new('Camera.001', cam_camera_001)
ob_cube_001 = bpy.data.objects.new('Cube.001', me_cube_002)
ob_cube = bpy.data.objects.new('Cube', me_cube_001)
ob_sphere = bpy.data.objects.new('Sphere', me_sphere)
ob_cylinder = bpy.data.objects.new('Cylinder', me_cylinder)
ob_plane = bpy.data.objects.new('Plane', me_plane)
ob_lamp = bpy.data.objects.new('Lamp', light_lamp)

# ---- transforms, parenting, visibility, modifiers, constraints
ob_sun.location = (24.42, -9.838, 15.8)
ob_sun.lineart.crease_threshold = 0.0
ob_camera_001.location = (18.64, -6.955, 5.601)
ob_camera_001.rotation_euler = (1.502, 0.02579, 1.035)
ob_camera_001.scale = (3.058, 3.058, 3.058)
ob_camera_001.lineart.crease_threshold = 0.0
ob_cube_001.location = (4.267, 6.19, 2.949)
ob_cube_001.lineart.crease_threshold = 0.0
ob_cube.location = (4.243, 6.23, 1.01)
ob_cube.scale = (0.9444, 0.9444, 0.9444)
ob_cube.lineart.crease_threshold = 0.0
ob_sphere.location = (-0.3287, 0.02973, 7.004)
ob_sphere.scale = (3.379, 3.379, 3.379)
ob_sphere.lineart.crease_threshold = 0.0
ob_cylinder.location = (-0.3719, -0.09631, 0.9935)
ob_cylinder.lineart.crease_threshold = 0.0
ob_plane.location = (0.03711, 0.0, 0.08341)
ob_plane.scale = (2.961, 2.961, 2.961)
ob_plane.lineart.crease_threshold = 0.0
ob_lamp.location = (4.076, 1.005, 5.489)
ob_lamp.rotation_euler = (0.6503, 0.05522, 1.866)
ob_lamp.lock_rotations_4d = False
ob_lamp.empty_display_type = 'ARROWS'
ob_lamp.color = (0.0, 0.0, 0.0, 0.0)
ob_lamp.lineart.crease_threshold = 0.0

# ---- collection membership
col_collection_1.objects.link(ob_sun)
col_collection_1.objects.link(ob_camera_001)
col_collection_1.objects.link(ob_cube_001)
col_collection_1.objects.link(ob_cube)
col_collection_1.objects.link(ob_sphere)
col_collection_1.objects.link(ob_cylinder)
col_collection_1.objects.link(ob_plane)
col_collection_1.objects.link(ob_lamp)

# ---- scene / render settings (as saved in the file)
scene.camera = ob_camera_001
scene.frame_start = 1; scene.frame_end = 250; scene.frame_set(1)
scene.render.engine = 'BLENDER_EEVEE_NEXT'
scene.render.resolution_percentage = 50
scene.render.dither_intensity = 0.0
scene.cycles.use_denoising = False
scene.cycles.samples = 128
scene.cycles.sampling_pattern = 'TABULATED_SOBOL'
scene.cycles.light_sampling_threshold = 0.0
scene.cycles.use_adaptive_sampling = False
scene.cycles.use_light_tree = False
scene.cycles.blur_glossy = 0.0
scene.cycles.sample_clamp_indirect = 0.0
scene.view_settings.view_transform = 'Standard'
bpy.context.view_layer.update()
